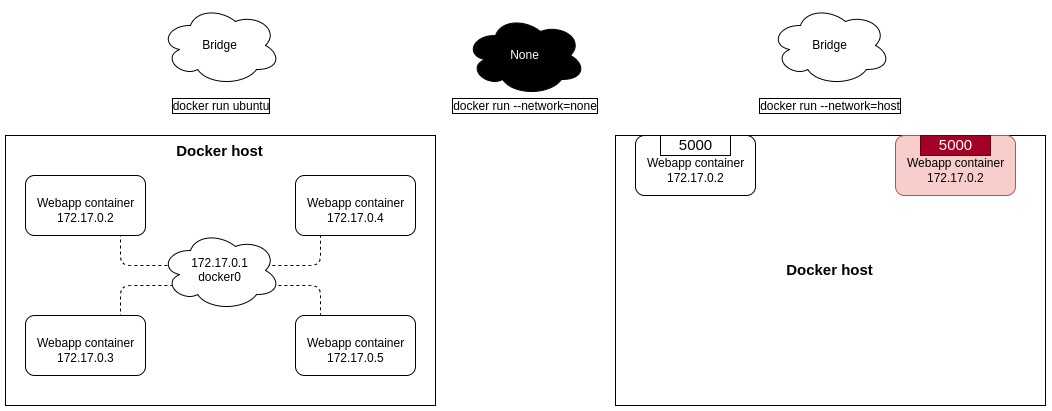

The diagram above was exported from draw.io. Its source (the exported page's mxGraphModel, read from the mxfile embedded in the PNG):
<mxGraphModel dx="1220" dy="513" grid="1" gridSize="10" guides="1" tooltips="1" connect="1" arrows="1" fold="1" page="1" pageScale="1" pageWidth="850" pageHeight="1100" math="0" shadow="0">
  <root>
    <mxCell id="0" />
    <mxCell id="1" parent="0" />
    <mxCell id="cofEz7EDGCPwsZojamoE-1" value="Bridge" style="ellipse;shape=cloud;whiteSpace=wrap;html=1;" vertex="1" parent="1">
      <mxGeometry x="225" y="70" width="120" height="80" as="geometry" />
    </mxCell>
    <mxCell id="cofEz7EDGCPwsZojamoE-2" value="docker run ubuntu" style="text;html=1;strokeColor=none;fillColor=none;align=center;verticalAlign=middle;whiteSpace=wrap;rounded=0;fontStyle=0;labelBorderColor=#000000;" vertex="1" parent="1">
      <mxGeometry x="225" y="160" width="120" height="20" as="geometry" />
    </mxCell>
    <mxCell id="cofEz7EDGCPwsZojamoE-3" value="Docker host" style="rounded=0;whiteSpace=wrap;html=1;align=center;horizontal=1;verticalAlign=top;fontStyle=1;fontSize=15;" vertex="1" parent="1">
      <mxGeometry x="70" y="200" width="430" height="270" as="geometry" />
    </mxCell>
    <mxCell id="cofEz7EDGCPwsZojamoE-21" value="" style="endArrow=none;dashed=1;html=1;" edge="1" parent="1">
      <mxGeometry width="50" height="50" relative="1" as="geometry">
        <mxPoint x="185" y="280" as="sourcePoint" />
        <mxPoint x="385" y="280" as="targetPoint" />
        <Array as="points">
          <mxPoint x="185" y="330" />
          <mxPoint x="385" y="330" />
        </Array>
      </mxGeometry>
    </mxCell>
    <mxCell id="cofEz7EDGCPwsZojamoE-22" value="" style="endArrow=none;dashed=1;html=1;" edge="1" parent="1">
      <mxGeometry width="50" height="50" relative="1" as="geometry">
        <mxPoint x="185" y="400" as="sourcePoint" />
        <mxPoint x="385" y="400" as="targetPoint" />
        <Array as="points">
          <mxPoint x="185" y="350" />
          <mxPoint x="385" y="350" />
        </Array>
      </mxGeometry>
    </mxCell>
    <mxCell id="cofEz7EDGCPwsZojamoE-20" value="172.17.0.1&lt;br&gt;docker0" style="ellipse;shape=cloud;whiteSpace=wrap;html=1;" vertex="1" parent="1">
      <mxGeometry x="225" y="295" width="120" height="80" as="geometry" />
    </mxCell>
    <mxCell id="cofEz7EDGCPwsZojamoE-5" value="&lt;br&gt;&amp;nbsp; &amp;nbsp;Webapp container&lt;br&gt;&amp;nbsp; &amp;nbsp; &amp;nbsp; &amp;nbsp; &amp;nbsp;172.17.0.2" style="rounded=1;whiteSpace=wrap;html=1;align=left;verticalAlign=top;" vertex="1" parent="1">
      <mxGeometry x="90" y="240" width="120" height="60" as="geometry" />
    </mxCell>
    <mxCell id="cofEz7EDGCPwsZojamoE-16" value="&lt;br&gt;&amp;nbsp; &amp;nbsp;Webapp container&lt;br&gt;&amp;nbsp; &amp;nbsp; &amp;nbsp; &amp;nbsp; &amp;nbsp;172.17.0.3" style="rounded=1;whiteSpace=wrap;html=1;align=left;verticalAlign=top;" vertex="1" parent="1">
      <mxGeometry x="90" y="380" width="120" height="60" as="geometry" />
    </mxCell>
    <mxCell id="cofEz7EDGCPwsZojamoE-18" value="&lt;br&gt;&amp;nbsp; &amp;nbsp;Webapp container&lt;br&gt;&amp;nbsp; &amp;nbsp; &amp;nbsp; &amp;nbsp; &amp;nbsp;172.17.0.4" style="rounded=1;whiteSpace=wrap;html=1;align=left;verticalAlign=top;" vertex="1" parent="1">
      <mxGeometry x="360" y="240" width="120" height="60" as="geometry" />
    </mxCell>
    <mxCell id="cofEz7EDGCPwsZojamoE-19" value="&lt;br&gt;&amp;nbsp; &amp;nbsp;Webapp container&lt;br&gt;&amp;nbsp; &amp;nbsp; &amp;nbsp; &amp;nbsp; &amp;nbsp;172.17.0.5" style="rounded=1;whiteSpace=wrap;html=1;align=left;verticalAlign=top;" vertex="1" parent="1">
      <mxGeometry x="360" y="380" width="120" height="60" as="geometry" />
    </mxCell>
    <mxCell id="cofEz7EDGCPwsZojamoE-24" value="None" style="ellipse;shape=cloud;whiteSpace=wrap;html=1;fillColor=#000000;fontColor=#FFFFFF;" vertex="1" parent="1">
      <mxGeometry x="530" y="80" width="120" height="80" as="geometry" />
    </mxCell>
    <mxCell id="cofEz7EDGCPwsZojamoE-34" value="Bridge" style="ellipse;shape=cloud;whiteSpace=wrap;html=1;" vertex="1" parent="1">
      <mxGeometry x="835" y="70" width="120" height="80" as="geometry" />
    </mxCell>
    <mxCell id="cofEz7EDGCPwsZojamoE-36" value="Docker host" style="rounded=0;whiteSpace=wrap;html=1;align=center;horizontal=1;verticalAlign=middle;fontStyle=1;fontSize=15;" vertex="1" parent="1">
      <mxGeometry x="680" y="200" width="430" height="270" as="geometry" />
    </mxCell>
    <mxCell id="cofEz7EDGCPwsZojamoE-40" value="&lt;br&gt;&amp;nbsp; &amp;nbsp;Webapp container&lt;br&gt;&amp;nbsp; &amp;nbsp; &amp;nbsp; &amp;nbsp; &amp;nbsp;172.17.0.2" style="rounded=1;whiteSpace=wrap;html=1;align=left;verticalAlign=top;" vertex="1" parent="1">
      <mxGeometry x="700" y="200" width="120" height="60" as="geometry" />
    </mxCell>
    <mxCell id="cofEz7EDGCPwsZojamoE-46" value="5000" style="rounded=0;whiteSpace=wrap;html=1;fillColor=#FFFFFF;fontSize=15;fontColor=#000000;align=center;" vertex="1" parent="1">
      <mxGeometry x="725" y="200" width="70" height="20" as="geometry" />
    </mxCell>
    <mxCell id="cofEz7EDGCPwsZojamoE-47" value="&lt;br&gt;&amp;nbsp; &amp;nbsp;Webapp container&lt;br&gt;&amp;nbsp; &amp;nbsp; &amp;nbsp; &amp;nbsp; &amp;nbsp;172.17.0.2" style="rounded=1;whiteSpace=wrap;html=1;align=left;verticalAlign=top;fillColor=#f8cecc;strokeColor=#b85450;" vertex="1" parent="1">
      <mxGeometry x="960" y="200" width="120" height="60" as="geometry" />
    </mxCell>
    <mxCell id="cofEz7EDGCPwsZojamoE-48" value="5000" style="rounded=0;whiteSpace=wrap;html=1;fillColor=#a20025;fontSize=15;fontColor=#ffffff;align=center;strokeColor=#6F0000;" vertex="1" parent="1">
      <mxGeometry x="985" y="200" width="70" height="20" as="geometry" />
    </mxCell>
    <mxCell id="cofEz7EDGCPwsZojamoE-53" value="docker run --network=none" style="text;html=1;strokeColor=none;fillColor=none;align=center;verticalAlign=middle;whiteSpace=wrap;rounded=0;fontStyle=0;labelBorderColor=#000000;" vertex="1" parent="1">
      <mxGeometry x="485" y="160" width="210" height="20" as="geometry" />
    </mxCell>
    <mxCell id="cofEz7EDGCPwsZojamoE-56" value="docker run --network=host" style="text;html=1;strokeColor=none;fillColor=none;align=center;verticalAlign=middle;whiteSpace=wrap;rounded=0;fontStyle=0;labelBorderColor=#000000;" vertex="1" parent="1">
      <mxGeometry x="790" y="160" width="210" height="20" as="geometry" />
    </mxCell>
  </root>
</mxGraphModel>